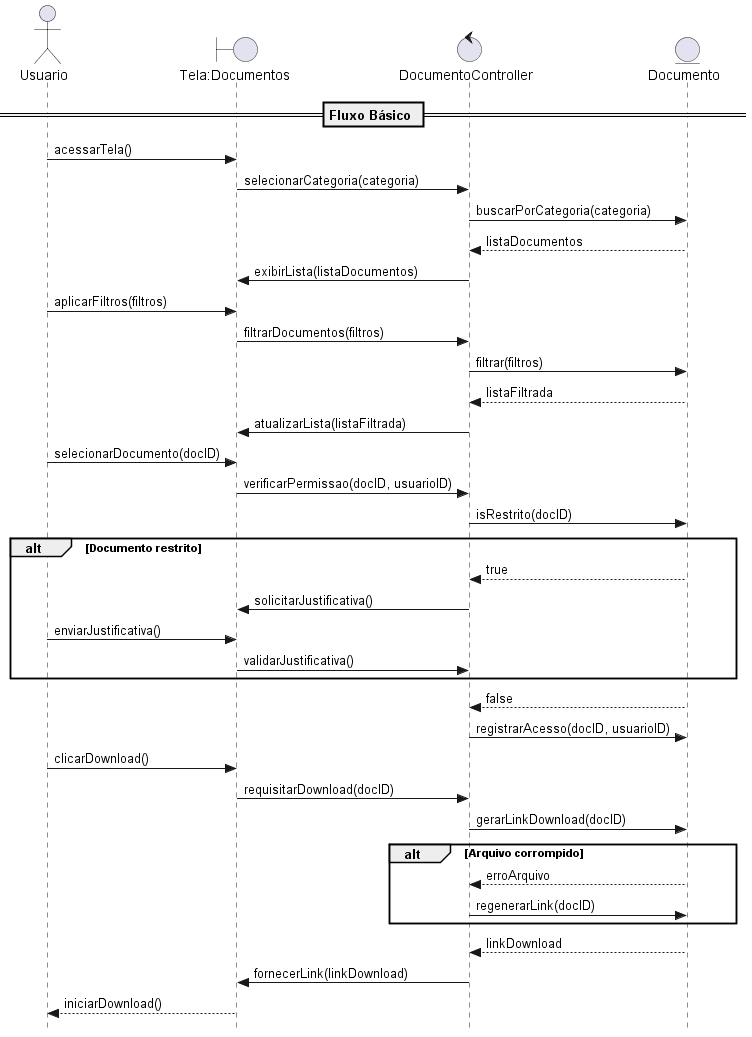

The diagram above was rendered by PlantUML. Its source (embedded in the PNG):
@startuml
skinparam style strictuml

actor Usuario
boundary "Tela:Documentos" 
control "DocumentoController" 
entity "Documento" 

== Fluxo Básico ==

Usuario -> "Tela:Documentos" : acessarTela()
"Tela:Documentos" -> "DocumentoController" : selecionarCategoria(categoria)
"DocumentoController" -> "Documento" : buscarPorCategoria(categoria)
"Documento" --> "DocumentoController" : listaDocumentos
"DocumentoController" -> "Tela:Documentos" : exibirLista(listaDocumentos)

Usuario -> "Tela:Documentos" : aplicarFiltros(filtros)
"Tela:Documentos" -> "DocumentoController" : filtrarDocumentos(filtros)
"DocumentoController" -> "Documento" : filtrar(filtros)
"Documento" --> "DocumentoController" : listaFiltrada
"DocumentoController" -> "Tela:Documentos" : atualizarLista(listaFiltrada)

Usuario -> "Tela:Documentos" : selecionarDocumento(docID)
"Tela:Documentos" -> "DocumentoController" : verificarPermissao(docID, usuarioID)
"DocumentoController" -> "Documento" : isRestrito(docID)

alt Documento restrito
    "Documento" --> "DocumentoController" : true
    "DocumentoController" -> "Tela:Documentos" : solicitarJustificativa()
    Usuario -> "Tela:Documentos" : enviarJustificativa()
    "Tela:Documentos" -> "DocumentoController" : validarJustificativa()
end

"Documento" --> "DocumentoController" : false
"DocumentoController" -> "Documento" : registrarAcesso(docID, usuarioID)

Usuario -> "Tela:Documentos" : clicarDownload()
"Tela:Documentos" -> "DocumentoController" : requisitarDownload(docID)
"DocumentoController" -> "Documento" : gerarLinkDownload(docID)

alt Arquivo corrompido
    "Documento" --> "DocumentoController" : erroArquivo
    "DocumentoController" -> "Documento" : regenerarLink(docID)
end

"Documento" --> "DocumentoController" : linkDownload
"DocumentoController" -> "Tela:Documentos" : fornecerLink(linkDownload)
"Tela:Documentos" --> Usuario : iniciarDownload()

@enduml